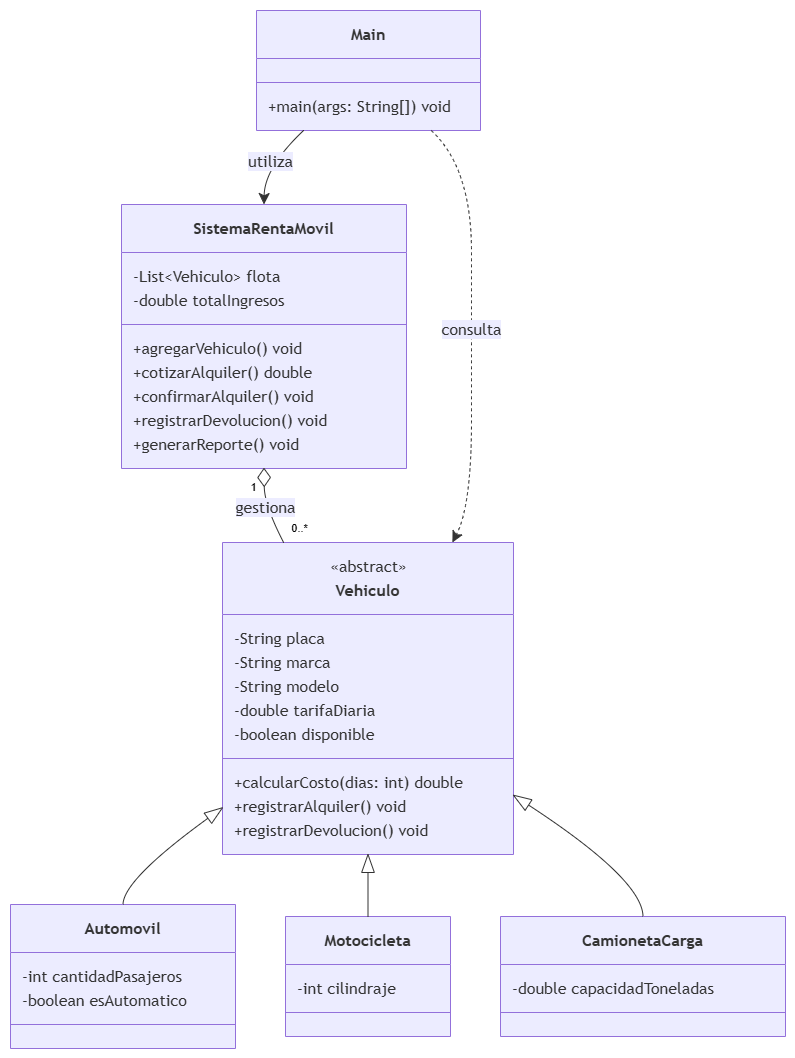

The diagram above was exported from draw.io. Its source (the exported page's mxGraphModel, read from the mxfile embedded in the PNG):
<mxGraphModel dx="2929" dy="2109" grid="1" gridSize="10" guides="1" tooltips="1" connect="1" arrows="1" fold="1" page="1" pageScale="1" pageWidth="827" pageHeight="1169" math="0" shadow="0">
  <root>
    <mxCell id="0" />
    <mxCell id="1" parent="0" />
    <UserObject label="" mermaidData="{&#10;  &quot;data&quot;: &quot;classDiagram\n  class Vehiculo {\n    &lt;&lt;abstract&gt;&gt;\n    -String placa\n    -String marca\n    -String modelo\n    -double tarifaDiaria\n    -boolean disponible\n    +calcularCosto(dias: int) double\n    +registrarAlquiler() void\n    +registrarDevolucion() void\n  }\n\n  class Automovil {\n    -int cantidadPasajeros\n    -boolean esAutomatico\n  }\n\n  class Motocicleta {\n    -int cilindraje\n  }\n\n  class CamionetaCarga {\n    -double capacidadToneladas\n  }\n\n  class SistemaRentaMovil {\n    -List~Vehiculo~ flota\n    -double totalIngresos\n    +agregarVehiculo() void\n    +cotizarAlquiler() double\n    +confirmarAlquiler() void\n    +registrarDevolucion() void\n    +generarReporte() void\n  }\n\n  class Main {\n    +main(args: String[]) void\n  }\n\n  Vehiculo &lt;|-- Automovil\n  Vehiculo &lt;|-- Motocicleta\n  Vehiculo &lt;|-- CamionetaCarga\n  SistemaRentaMovil \&quot;1\&quot; o-- \&quot;0..*\&quot; Vehiculo : gestiona\n  Main --&gt; SistemaRentaMovil : utiliza\n  Main ..&gt; Vehiculo : consulta&quot;,&#10;  &quot;config&quot;: null&#10;}" id="43">
      <mxCell connectable="0" parent="1" style="group;transparentBounds=1;editIcon=1;lockedGroup=0;groupPadding=10;" vertex="1">
        <mxGeometry as="geometry" />
      </mxCell>
    </UserObject>
    <UserObject label="&lt;b&gt;Vehiculo&lt;/b&gt;" mermaidId="n:Vehiculo" mermaidBaseStyle="swimlane;html=1;fontStyle=1;fontSize=16;align=center;verticalAlign=middle;horizontal=1;childLayout=stackLayout;startSize=72;horizontalStack=0;resizeParent=1;resizeParentMax=0;resizeLast=0;collapsible=0;marginTop=12;marginBottom=12;stackSpacing=0;swimlaneFillColor=light-dark(#ECECFF,#1f2020);whiteSpace=wrap;spacingTop=24;fillColor=light-dark(#ECECFF,#1f2020);strokeColor=light-dark(#9370DB,#cccccc);fontColor=light-dark(#333333,#cccccc);fontFamily=Trebuchet MS,Verdana,Arial,sans-serif;" mermaidBaseValue="&lt;b&gt;Vehiculo&lt;/b&gt;" id="2">
      <mxCell parent="43" style="swimlane;html=1;fontStyle=1;fontSize=16;align=center;verticalAlign=middle;horizontal=1;childLayout=stackLayout;startSize=72;horizontalStack=0;resizeParent=1;resizeParentMax=0;resizeLast=0;collapsible=0;marginTop=12;marginBottom=12;stackSpacing=0;swimlaneFillColor=light-dark(#ECECFF,#1f2020);whiteSpace=wrap;spacingTop=24;fillColor=light-dark(#ECECFF,#1f2020);strokeColor=light-dark(#9370DB,#cccccc);fontColor=light-dark(#333333,#cccccc);fontFamily=Trebuchet MS,Verdana,Arial,sans-serif;" vertex="1">
        <mxGeometry height="312" width="291" x="220" y="540" as="geometry" />
      </mxCell>
    </UserObject>
    <mxCell id="3" parent="2" style="text;html=1;strokeColor=none;fillColor=none;align=center;verticalAlign=middle;fontSize=16;movable=0;resizable=0;rotatable=0;points=[];fontFamily=Trebuchet MS,Verdana,Arial,sans-serif;fontColor=light-dark(#333333,#cccccc);" value="«abstract»" vertex="1">
      <mxGeometry height="24" width="291" y="12" as="geometry" />
    </mxCell>
    <mxCell id="4" parent="2" style="text;fontSize=16;strokeColor=none;fillColor=none;align=left;verticalAlign=middle;spacingLeft=10;spacingRight=12;spacingBottom=2;overflow=hidden;rotatable=0;points=[[0,0.5],[1,0.5]];portConstraint=eastwest;fontFamily=Trebuchet MS,Verdana,Arial,sans-serif;fontColor=light-dark(#333333,#cccccc);" value="-String placa" vertex="1">
      <mxGeometry height="24" width="291" y="84" as="geometry" />
    </mxCell>
    <mxCell id="5" parent="2" style="text;fontSize=16;strokeColor=none;fillColor=none;align=left;verticalAlign=middle;spacingLeft=10;spacingRight=12;spacingBottom=2;overflow=hidden;rotatable=0;points=[[0,0.5],[1,0.5]];portConstraint=eastwest;fontFamily=Trebuchet MS,Verdana,Arial,sans-serif;fontColor=light-dark(#333333,#cccccc);" value="-String marca" vertex="1">
      <mxGeometry height="24" width="291" y="108" as="geometry" />
    </mxCell>
    <mxCell id="6" parent="2" style="text;fontSize=16;strokeColor=none;fillColor=none;align=left;verticalAlign=middle;spacingLeft=10;spacingRight=12;spacingBottom=2;overflow=hidden;rotatable=0;points=[[0,0.5],[1,0.5]];portConstraint=eastwest;fontFamily=Trebuchet MS,Verdana,Arial,sans-serif;fontColor=light-dark(#333333,#cccccc);" value="-String modelo" vertex="1">
      <mxGeometry height="24" width="291" y="132" as="geometry" />
    </mxCell>
    <mxCell id="7" parent="2" style="text;fontSize=16;strokeColor=none;fillColor=none;align=left;verticalAlign=middle;spacingLeft=10;spacingRight=12;spacingBottom=2;overflow=hidden;rotatable=0;points=[[0,0.5],[1,0.5]];portConstraint=eastwest;fontFamily=Trebuchet MS,Verdana,Arial,sans-serif;fontColor=light-dark(#333333,#cccccc);" value="-double tarifaDiaria" vertex="1">
      <mxGeometry height="24" width="291" y="156" as="geometry" />
    </mxCell>
    <mxCell id="8" parent="2" style="text;fontSize=16;strokeColor=none;fillColor=none;align=left;verticalAlign=middle;spacingLeft=10;spacingRight=12;spacingBottom=2;overflow=hidden;rotatable=0;points=[[0,0.5],[1,0.5]];portConstraint=eastwest;fontFamily=Trebuchet MS,Verdana,Arial,sans-serif;fontColor=light-dark(#333333,#cccccc);" value="-boolean disponible" vertex="1">
      <mxGeometry height="24" width="291" y="180" as="geometry" />
    </mxCell>
    <mxCell id="9" parent="2" style="line;strokeWidth=1;fillColor=none;spacingLeft=3;spacingRight=3;rotatable=0;points=[];strokeColor=inherit;" vertex="1">
      <mxGeometry height="24" width="291" y="204" as="geometry" />
    </mxCell>
    <mxCell id="10" parent="2" style="text;fontSize=16;strokeColor=none;fillColor=none;align=left;verticalAlign=middle;spacingLeft=10;spacingRight=12;spacingBottom=2;overflow=hidden;rotatable=0;points=[[0,0.5],[1,0.5]];portConstraint=eastwest;fontFamily=Trebuchet MS,Verdana,Arial,sans-serif;fontColor=light-dark(#333333,#cccccc);" value="+calcularCosto(dias: int) double" vertex="1">
      <mxGeometry height="24" width="291" y="228" as="geometry" />
    </mxCell>
    <mxCell id="11" parent="2" style="text;fontSize=16;strokeColor=none;fillColor=none;align=left;verticalAlign=middle;spacingLeft=10;spacingRight=12;spacingBottom=2;overflow=hidden;rotatable=0;points=[[0,0.5],[1,0.5]];portConstraint=eastwest;fontFamily=Trebuchet MS,Verdana,Arial,sans-serif;fontColor=light-dark(#333333,#cccccc);" value="+registrarAlquiler() void" vertex="1">
      <mxGeometry height="24" width="291" y="252" as="geometry" />
    </mxCell>
    <mxCell id="12" parent="2" style="text;fontSize=16;strokeColor=none;fillColor=none;align=left;verticalAlign=middle;spacingLeft=10;spacingRight=12;spacingBottom=2;overflow=hidden;rotatable=0;points=[[0,0.5],[1,0.5]];portConstraint=eastwest;fontFamily=Trebuchet MS,Verdana,Arial,sans-serif;fontColor=light-dark(#333333,#cccccc);" value="+registrarDevolucion() void" vertex="1">
      <mxGeometry height="24" width="291" y="276" as="geometry" />
    </mxCell>
    <UserObject label="&lt;b&gt;Automovil&lt;/b&gt;" mermaidId="n:Automovil" mermaidBaseStyle="swimlane;html=1;fontStyle=1;fontSize=16;align=center;verticalAlign=middle;horizontal=1;childLayout=stackLayout;startSize=48;horizontalStack=0;resizeParent=1;resizeParentMax=0;resizeLast=0;collapsible=0;marginTop=12;marginBottom=12;stackSpacing=0;swimlaneFillColor=light-dark(#ECECFF,#1f2020);whiteSpace=wrap;fillColor=light-dark(#ECECFF,#1f2020);strokeColor=light-dark(#9370DB,#cccccc);fontColor=light-dark(#333333,#cccccc);fontFamily=Trebuchet MS,Verdana,Arial,sans-serif;" mermaidBaseValue="&lt;b&gt;Automovil&lt;/b&gt;" id="13">
      <mxCell parent="43" style="swimlane;html=1;fontStyle=1;fontSize=16;align=center;verticalAlign=middle;horizontal=1;childLayout=stackLayout;startSize=48;horizontalStack=0;resizeParent=1;resizeParentMax=0;resizeLast=0;collapsible=0;marginTop=12;marginBottom=12;stackSpacing=0;swimlaneFillColor=light-dark(#ECECFF,#1f2020);whiteSpace=wrap;fillColor=light-dark(#ECECFF,#1f2020);strokeColor=light-dark(#9370DB,#cccccc);fontColor=light-dark(#333333,#cccccc);fontFamily=Trebuchet MS,Verdana,Arial,sans-serif;" vertex="1">
        <mxGeometry height="144" width="225" x="8" y="902" as="geometry" />
      </mxCell>
    </UserObject>
    <mxCell id="14" parent="13" style="text;fontSize=16;strokeColor=none;fillColor=none;align=left;verticalAlign=middle;spacingLeft=10;spacingRight=12;spacingBottom=2;overflow=hidden;rotatable=0;points=[[0,0.5],[1,0.5]];portConstraint=eastwest;fontFamily=Trebuchet MS,Verdana,Arial,sans-serif;fontColor=light-dark(#333333,#cccccc);" value="-int cantidadPasajeros" vertex="1">
      <mxGeometry height="24" width="225" y="60" as="geometry" />
    </mxCell>
    <mxCell id="15" parent="13" style="text;fontSize=16;strokeColor=none;fillColor=none;align=left;verticalAlign=middle;spacingLeft=10;spacingRight=12;spacingBottom=2;overflow=hidden;rotatable=0;points=[[0,0.5],[1,0.5]];portConstraint=eastwest;fontFamily=Trebuchet MS,Verdana,Arial,sans-serif;fontColor=light-dark(#333333,#cccccc);" value="-boolean esAutomatico" vertex="1">
      <mxGeometry height="24" width="225" y="84" as="geometry" />
    </mxCell>
    <mxCell id="16" parent="13" style="line;strokeWidth=1;fillColor=none;spacingLeft=3;spacingRight=3;rotatable=0;points=[];strokeColor=inherit;" vertex="1">
      <mxGeometry height="24" width="225" y="108" as="geometry" />
    </mxCell>
    <UserObject label="&lt;b&gt;Motocicleta&lt;/b&gt;" mermaidId="n:Motocicleta" mermaidBaseStyle="swimlane;html=1;fontStyle=1;fontSize=16;align=center;verticalAlign=middle;horizontal=1;childLayout=stackLayout;startSize=48;horizontalStack=0;resizeParent=1;resizeParentMax=0;resizeLast=0;collapsible=0;marginTop=12;marginBottom=12;stackSpacing=0;swimlaneFillColor=light-dark(#ECECFF,#1f2020);whiteSpace=wrap;fillColor=light-dark(#ECECFF,#1f2020);strokeColor=light-dark(#9370DB,#cccccc);fontColor=light-dark(#333333,#cccccc);fontFamily=Trebuchet MS,Verdana,Arial,sans-serif;" mermaidBaseValue="&lt;b&gt;Motocicleta&lt;/b&gt;" id="17">
      <mxCell parent="43" style="swimlane;html=1;fontStyle=1;fontSize=16;align=center;verticalAlign=middle;horizontal=1;childLayout=stackLayout;startSize=48;horizontalStack=0;resizeParent=1;resizeParentMax=0;resizeLast=0;collapsible=0;marginTop=12;marginBottom=12;stackSpacing=0;swimlaneFillColor=light-dark(#ECECFF,#1f2020);whiteSpace=wrap;fillColor=light-dark(#ECECFF,#1f2020);strokeColor=light-dark(#9370DB,#cccccc);fontColor=light-dark(#333333,#cccccc);fontFamily=Trebuchet MS,Verdana,Arial,sans-serif;" vertex="1">
        <mxGeometry height="120" width="165" x="283" y="914" as="geometry" />
      </mxCell>
    </UserObject>
    <mxCell id="18" parent="17" style="text;fontSize=16;strokeColor=none;fillColor=none;align=left;verticalAlign=middle;spacingLeft=10;spacingRight=12;spacingBottom=2;overflow=hidden;rotatable=0;points=[[0,0.5],[1,0.5]];portConstraint=eastwest;fontFamily=Trebuchet MS,Verdana,Arial,sans-serif;fontColor=light-dark(#333333,#cccccc);" value="-int cilindraje" vertex="1">
      <mxGeometry height="24" width="165" y="60" as="geometry" />
    </mxCell>
    <mxCell id="19" parent="17" style="line;strokeWidth=1;fillColor=none;spacingLeft=3;spacingRight=3;rotatable=0;points=[];strokeColor=inherit;" vertex="1">
      <mxGeometry height="24" width="165" y="84" as="geometry" />
    </mxCell>
    <UserObject label="&lt;b&gt;CamionetaCarga&lt;/b&gt;" mermaidId="n:CamionetaCarga" mermaidBaseStyle="swimlane;html=1;fontStyle=1;fontSize=16;align=center;verticalAlign=middle;horizontal=1;childLayout=stackLayout;startSize=48;horizontalStack=0;resizeParent=1;resizeParentMax=0;resizeLast=0;collapsible=0;marginTop=12;marginBottom=12;stackSpacing=0;swimlaneFillColor=light-dark(#ECECFF,#1f2020);whiteSpace=wrap;fillColor=light-dark(#ECECFF,#1f2020);strokeColor=light-dark(#9370DB,#cccccc);fontColor=light-dark(#333333,#cccccc);fontFamily=Trebuchet MS,Verdana,Arial,sans-serif;" mermaidBaseValue="&lt;b&gt;CamionetaCarga&lt;/b&gt;" id="20">
      <mxCell parent="43" style="swimlane;html=1;fontStyle=1;fontSize=16;align=center;verticalAlign=middle;horizontal=1;childLayout=stackLayout;startSize=48;horizontalStack=0;resizeParent=1;resizeParentMax=0;resizeLast=0;collapsible=0;marginTop=12;marginBottom=12;stackSpacing=0;swimlaneFillColor=light-dark(#ECECFF,#1f2020);whiteSpace=wrap;fillColor=light-dark(#ECECFF,#1f2020);strokeColor=light-dark(#9370DB,#cccccc);fontColor=light-dark(#333333,#cccccc);fontFamily=Trebuchet MS,Verdana,Arial,sans-serif;" vertex="1">
        <mxGeometry height="120" width="285" x="498" y="914" as="geometry" />
      </mxCell>
    </UserObject>
    <mxCell id="21" parent="20" style="text;fontSize=16;strokeColor=none;fillColor=none;align=left;verticalAlign=middle;spacingLeft=10;spacingRight=12;spacingBottom=2;overflow=hidden;rotatable=0;points=[[0,0.5],[1,0.5]];portConstraint=eastwest;fontFamily=Trebuchet MS,Verdana,Arial,sans-serif;fontColor=light-dark(#333333,#cccccc);" value="-double capacidadToneladas" vertex="1">
      <mxGeometry height="24" width="285" y="60" as="geometry" />
    </mxCell>
    <mxCell id="22" parent="20" style="line;strokeWidth=1;fillColor=none;spacingLeft=3;spacingRight=3;rotatable=0;points=[];strokeColor=inherit;" vertex="1">
      <mxGeometry height="24" width="285" y="84" as="geometry" />
    </mxCell>
    <UserObject label="&lt;b&gt;SistemaRentaMovil&lt;/b&gt;" mermaidId="n:SistemaRentaMovil" mermaidBaseStyle="swimlane;html=1;fontStyle=1;fontSize=16;align=center;verticalAlign=middle;horizontal=1;childLayout=stackLayout;startSize=48;horizontalStack=0;resizeParent=1;resizeParentMax=0;resizeLast=0;collapsible=0;marginTop=12;marginBottom=12;stackSpacing=0;swimlaneFillColor=light-dark(#ECECFF,#1f2020);whiteSpace=wrap;fillColor=light-dark(#ECECFF,#1f2020);strokeColor=light-dark(#9370DB,#cccccc);fontColor=light-dark(#333333,#cccccc);fontFamily=Trebuchet MS,Verdana,Arial,sans-serif;" mermaidBaseValue="&lt;b&gt;SistemaRentaMovil&lt;/b&gt;" id="23">
      <mxCell parent="43" style="swimlane;html=1;fontStyle=1;fontSize=16;align=center;verticalAlign=middle;horizontal=1;childLayout=stackLayout;startSize=48;horizontalStack=0;resizeParent=1;resizeParentMax=0;resizeLast=0;collapsible=0;marginTop=12;marginBottom=12;stackSpacing=0;swimlaneFillColor=light-dark(#ECECFF,#1f2020);whiteSpace=wrap;fillColor=light-dark(#ECECFF,#1f2020);strokeColor=light-dark(#9370DB,#cccccc);fontColor=light-dark(#333333,#cccccc);fontFamily=Trebuchet MS,Verdana,Arial,sans-serif;" vertex="1">
        <mxGeometry height="264" width="285" x="119" y="202" as="geometry" />
      </mxCell>
    </UserObject>
    <mxCell id="24" parent="23" style="text;fontSize=16;strokeColor=none;fillColor=none;align=left;verticalAlign=middle;spacingLeft=10;spacingRight=12;spacingBottom=2;overflow=hidden;rotatable=0;points=[[0,0.5],[1,0.5]];portConstraint=eastwest;fontFamily=Trebuchet MS,Verdana,Arial,sans-serif;fontColor=light-dark(#333333,#cccccc);" value="-List&lt;Vehiculo&gt; flota" vertex="1">
      <mxGeometry height="24" width="285" y="60" as="geometry" />
    </mxCell>
    <mxCell id="25" parent="23" style="text;fontSize=16;strokeColor=none;fillColor=none;align=left;verticalAlign=middle;spacingLeft=10;spacingRight=12;spacingBottom=2;overflow=hidden;rotatable=0;points=[[0,0.5],[1,0.5]];portConstraint=eastwest;fontFamily=Trebuchet MS,Verdana,Arial,sans-serif;fontColor=light-dark(#333333,#cccccc);" value="-double totalIngresos" vertex="1">
      <mxGeometry height="24" width="285" y="84" as="geometry" />
    </mxCell>
    <mxCell id="26" parent="23" style="line;strokeWidth=1;fillColor=none;spacingLeft=3;spacingRight=3;rotatable=0;points=[];strokeColor=inherit;" vertex="1">
      <mxGeometry height="24" width="285" y="108" as="geometry" />
    </mxCell>
    <mxCell id="27" parent="23" style="text;fontSize=16;strokeColor=none;fillColor=none;align=left;verticalAlign=middle;spacingLeft=10;spacingRight=12;spacingBottom=2;overflow=hidden;rotatable=0;points=[[0,0.5],[1,0.5]];portConstraint=eastwest;fontFamily=Trebuchet MS,Verdana,Arial,sans-serif;fontColor=light-dark(#333333,#cccccc);" value="+agregarVehiculo() void" vertex="1">
      <mxGeometry height="24" width="285" y="132" as="geometry" />
    </mxCell>
    <mxCell id="28" parent="23" style="text;fontSize=16;strokeColor=none;fillColor=none;align=left;verticalAlign=middle;spacingLeft=10;spacingRight=12;spacingBottom=2;overflow=hidden;rotatable=0;points=[[0,0.5],[1,0.5]];portConstraint=eastwest;fontFamily=Trebuchet MS,Verdana,Arial,sans-serif;fontColor=light-dark(#333333,#cccccc);" value="+cotizarAlquiler() double" vertex="1">
      <mxGeometry height="24" width="285" y="156" as="geometry" />
    </mxCell>
    <mxCell id="29" parent="23" style="text;fontSize=16;strokeColor=none;fillColor=none;align=left;verticalAlign=middle;spacingLeft=10;spacingRight=12;spacingBottom=2;overflow=hidden;rotatable=0;points=[[0,0.5],[1,0.5]];portConstraint=eastwest;fontFamily=Trebuchet MS,Verdana,Arial,sans-serif;fontColor=light-dark(#333333,#cccccc);" value="+confirmarAlquiler() void" vertex="1">
      <mxGeometry height="24" width="285" y="180" as="geometry" />
    </mxCell>
    <mxCell id="30" parent="23" style="text;fontSize=16;strokeColor=none;fillColor=none;align=left;verticalAlign=middle;spacingLeft=10;spacingRight=12;spacingBottom=2;overflow=hidden;rotatable=0;points=[[0,0.5],[1,0.5]];portConstraint=eastwest;fontFamily=Trebuchet MS,Verdana,Arial,sans-serif;fontColor=light-dark(#333333,#cccccc);" value="+registrarDevolucion() void" vertex="1">
      <mxGeometry height="24" width="285" y="204" as="geometry" />
    </mxCell>
    <mxCell id="31" parent="23" style="text;fontSize=16;strokeColor=none;fillColor=none;align=left;verticalAlign=middle;spacingLeft=10;spacingRight=12;spacingBottom=2;overflow=hidden;rotatable=0;points=[[0,0.5],[1,0.5]];portConstraint=eastwest;fontFamily=Trebuchet MS,Verdana,Arial,sans-serif;fontColor=light-dark(#333333,#cccccc);" value="+generarReporte() void" vertex="1">
      <mxGeometry height="24" width="285" y="228" as="geometry" />
    </mxCell>
    <UserObject label="&lt;b&gt;Main&lt;/b&gt;" mermaidId="n:Main" mermaidBaseStyle="swimlane;html=1;fontStyle=1;fontSize=16;align=center;verticalAlign=middle;horizontal=1;childLayout=stackLayout;startSize=48;horizontalStack=0;resizeParent=1;resizeParentMax=0;resizeLast=0;collapsible=0;marginTop=12;marginBottom=12;stackSpacing=0;swimlaneFillColor=light-dark(#ECECFF,#1f2020);whiteSpace=wrap;fillColor=light-dark(#ECECFF,#1f2020);strokeColor=light-dark(#9370DB,#cccccc);fontColor=light-dark(#333333,#cccccc);fontFamily=Trebuchet MS,Verdana,Arial,sans-serif;" mermaidBaseValue="&lt;b&gt;Main&lt;/b&gt;" id="32">
      <mxCell parent="43" style="swimlane;html=1;fontStyle=1;fontSize=16;align=center;verticalAlign=middle;horizontal=1;childLayout=stackLayout;startSize=48;horizontalStack=0;resizeParent=1;resizeParentMax=0;resizeLast=0;collapsible=0;marginTop=12;marginBottom=12;stackSpacing=0;swimlaneFillColor=light-dark(#ECECFF,#1f2020);whiteSpace=wrap;fillColor=light-dark(#ECECFF,#1f2020);strokeColor=light-dark(#9370DB,#cccccc);fontColor=light-dark(#333333,#cccccc);fontFamily=Trebuchet MS,Verdana,Arial,sans-serif;" vertex="1">
        <mxGeometry height="120" width="224" x="254" y="8" as="geometry" />
      </mxCell>
    </UserObject>
    <mxCell id="33" parent="32" style="line;strokeWidth=1;fillColor=none;spacingLeft=3;spacingRight=3;rotatable=0;points=[];strokeColor=inherit;" vertex="1">
      <mxGeometry height="24" width="224" y="60" as="geometry" />
    </mxCell>
    <mxCell id="34" parent="32" style="text;fontSize=16;strokeColor=none;fillColor=none;align=left;verticalAlign=middle;spacingLeft=10;spacingRight=12;spacingBottom=2;overflow=hidden;rotatable=0;points=[[0,0.5],[1,0.5]];portConstraint=eastwest;fontFamily=Trebuchet MS,Verdana,Arial,sans-serif;fontColor=light-dark(#333333,#cccccc);" value="+main(args: String[]) void" vertex="1">
      <mxGeometry height="24" width="224" y="84" as="geometry" />
    </mxCell>
    <UserObject label="" mermaidId="e:Vehiculo-&gt;Automovil#0" mermaidBaseStyle="curved=1;startArrow=mermaidExtension;startSize=17;startFill=0;endArrow=none;strokeColor=light-dark(#333333,#cccccc);exitX=0;exitY=0.85;entryX=0.5;entryY=0;" mermaidBaseValue="" id="35">
      <mxCell edge="1" parent="43" source="2" style="curved=1;startArrow=mermaidExtension;startSize=17;startFill=0;endArrow=none;strokeColor=light-dark(#333333,#cccccc);exitX=0;exitY=0.85;entryX=0.5;entryY=0;" target="13">
        <mxGeometry relative="1" as="geometry">
          <Array as="points">
            <mxPoint x="121" y="877" />
          </Array>
        </mxGeometry>
      </mxCell>
    </UserObject>
    <UserObject label="" mermaidId="e:Vehiculo-&gt;Motocicleta#0" mermaidBaseStyle="curved=1;startArrow=mermaidExtension;startSize=17;startFill=0;endArrow=none;strokeColor=light-dark(#333333,#cccccc);exitX=0.5;exitY=1;entryX=0.5;entryY=0;" mermaidBaseValue="" id="36">
      <mxCell edge="1" parent="43" source="2" style="curved=1;startArrow=mermaidExtension;startSize=17;startFill=0;endArrow=none;strokeColor=light-dark(#333333,#cccccc);exitX=0.5;exitY=1;entryX=0.5;entryY=0;" target="17">
        <mxGeometry relative="1" as="geometry">
          <Array as="points" />
        </mxGeometry>
      </mxCell>
    </UserObject>
    <UserObject label="" mermaidId="e:Vehiculo-&gt;CamionetaCarga#0" mermaidBaseStyle="curved=1;startArrow=mermaidExtension;startSize=17;startFill=0;endArrow=none;strokeColor=light-dark(#333333,#cccccc);exitX=1;exitY=0.81;entryX=0.5;entryY=0;" mermaidBaseValue="" id="37">
      <mxCell edge="1" parent="43" source="2" style="curved=1;startArrow=mermaidExtension;startSize=17;startFill=0;endArrow=none;strokeColor=light-dark(#333333,#cccccc);exitX=1;exitY=0.81;entryX=0.5;entryY=0;" target="20">
        <mxGeometry relative="1" as="geometry">
          <Array as="points">
            <mxPoint x="640" y="877" />
          </Array>
        </mxGeometry>
      </mxCell>
    </UserObject>
    <UserObject label="gestiona" mermaidId="e:SistemaRentaMovil-&gt;Vehiculo#0" mermaidBaseStyle="curved=1;startArrow=mermaidDiamond;startSize=17;startFill=0;endArrow=none;strokeColor=light-dark(#333333,#cccccc);html=1;fontSize=16;labelBackgroundColor=light-dark(#ECECFF,#1f2020);fontFamily=Trebuchet MS,Verdana,Arial,sans-serif;fontColor=light-dark(#333333,#cccccc);exitX=0.5;exitY=1;entryX=0.21;entryY=0;" mermaidBaseValue="gestiona" id="38">
      <mxCell edge="1" parent="43" source="23" style="curved=1;startArrow=mermaidDiamond;startSize=17;startFill=0;endArrow=none;strokeColor=light-dark(#333333,#cccccc);html=1;fontSize=16;labelBackgroundColor=light-dark(#ECECFF,#1f2020);fontFamily=Trebuchet MS,Verdana,Arial,sans-serif;fontColor=light-dark(#333333,#cccccc);exitX=0.5;exitY=1;entryX=0.21;entryY=0;" target="2">
        <mxGeometry relative="1" as="geometry">
          <Array as="points">
            <mxPoint x="262" y="503" />
          </Array>
        </mxGeometry>
      </mxCell>
    </UserObject>
    <mxCell id="39" parent="38" style="edgeLabel;resizable=0;labelBackgroundColor=none;fontSize=11;spacing=8;align=right;verticalAlign=top;" value="1" vertex="1">
      <mxGeometry relative="1" x="-1" as="geometry" />
    </mxCell>
    <mxCell id="40" parent="38" style="edgeLabel;resizable=0;labelBackgroundColor=none;fontSize=11;spacing=8;align=left;verticalAlign=bottom;" value="0..*" vertex="1">
      <mxGeometry relative="1" x="1" as="geometry" />
    </mxCell>
    <UserObject label="utiliza" mermaidId="e:Main-&gt;SistemaRentaMovil#0" mermaidBaseStyle="curved=1;startArrow=none;endArrow=classic;endSize=9;strokeColor=light-dark(#333333,#cccccc);html=1;fontSize=16;labelBackgroundColor=light-dark(#ECECFF,#1f2020);fontFamily=Trebuchet MS,Verdana,Arial,sans-serif;fontColor=light-dark(#333333,#cccccc);exitX=0.21;exitY=1;entryX=0.5;entryY=0;" mermaidBaseValue="utiliza" id="41">
      <mxCell edge="1" parent="43" source="32" style="curved=1;startArrow=none;endArrow=classic;endSize=9;strokeColor=light-dark(#333333,#cccccc);html=1;fontSize=16;labelBackgroundColor=light-dark(#ECECFF,#1f2020);fontFamily=Trebuchet MS,Verdana,Arial,sans-serif;fontColor=light-dark(#333333,#cccccc);exitX=0.21;exitY=1;entryX=0.5;entryY=0;" target="23">
        <mxGeometry relative="1" as="geometry">
          <Array as="points">
            <mxPoint x="262" y="165" />
          </Array>
        </mxGeometry>
      </mxCell>
    </UserObject>
    <UserObject label="consulta" mermaidId="e:Main-&gt;Vehiculo#0" mermaidBaseStyle="curved=1;dashed=1;startArrow=none;endArrow=classic;endSize=9;strokeColor=light-dark(#333333,#cccccc);html=1;fontSize=16;labelBackgroundColor=light-dark(#ECECFF,#1f2020);fontFamily=Trebuchet MS,Verdana,Arial,sans-serif;fontColor=light-dark(#333333,#cccccc);exitX=0.78;exitY=1;entryX=0.79;entryY=0;" mermaidBaseValue="consulta" id="42">
      <mxCell edge="1" parent="43" source="32" style="curved=1;dashed=1;startArrow=none;endArrow=classic;endSize=9;strokeColor=light-dark(#333333,#cccccc);html=1;fontSize=16;labelBackgroundColor=light-dark(#ECECFF,#1f2020);fontFamily=Trebuchet MS,Verdana,Arial,sans-serif;fontColor=light-dark(#333333,#cccccc);exitX=0.78;exitY=1;entryX=0.79;entryY=0;fixDash=1;" target="2">
        <mxGeometry relative="1" as="geometry">
          <Array as="points">
            <mxPoint x="469" y="165" />
            <mxPoint x="469" y="334" />
            <mxPoint x="469" y="503" />
          </Array>
        </mxGeometry>
      </mxCell>
    </UserObject>
  </root>
</mxGraphModel>